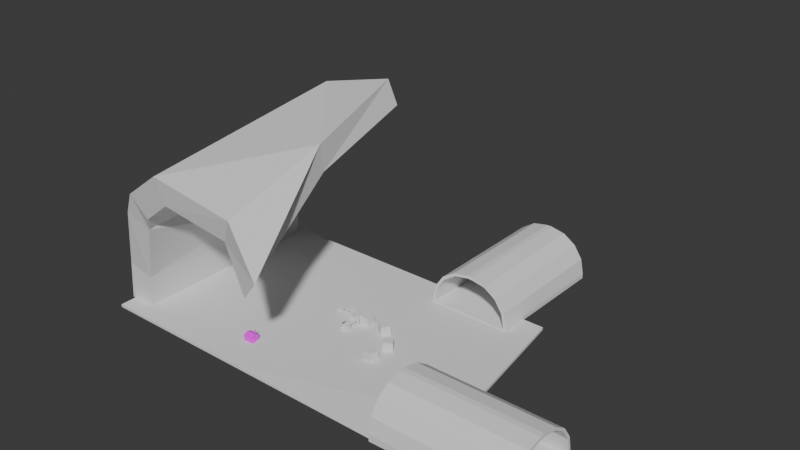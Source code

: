 # Source: city.blend  (saved by Blender 4.2.66; exported with 4.5.12 LTS)
import bpy
from mathutils import Matrix  # noqa: F401  (used for matrix-valued properties, if any)

bpy.ops.wm.read_factory_settings(use_empty=True)
scene = bpy.context.scene
scene.name = 'Scene'

# ---- collections
col_collection = bpy.data.collections.new('Collection'); scene.collection.children.link(col_collection)

# ---- images (referenced by path relative to the original .blend; pixels are not part of the script)
import os
ASSET_DIR = os.environ.get("B2B_ASSET_DIR", "")  # directory of the original .blend (textures are referenced by path, not embedded)
HERE = os.path.dirname(os.path.abspath(__file__))  # packed textures are extracted next to this script under _unpacked/

def load_image(name, relpath, width, height, colorspace="sRGB"):
    """Load a texture the original file referenced (path relative to the .blend, or extracted next to this script)."""
    p = next((c for c in (os.path.join(HERE, relpath), os.path.join(ASSET_DIR, relpath)) if relpath and os.path.exists(c)), "")
    if p:
        img = bpy.data.images.load(p, check_existing=True)
        img.name = name
    else:  # same state as the original file: an image datablock whose file is absent (Cycles renders it pink)
        img = bpy.data.images.new(name, width, height)
        img.source = "FILE"
        img.filepath = "//" + (relpath or name)
    img.colorspace_settings.name = colorspace
    return img
img_city = load_image('City', 'City.png', 1024, 1024, 'sRGB')

# ---- materials (node trees are filled in below, after node groups)
mat_material = bpy.data.materials.new('Material')

# ---- material node trees
mat_material.use_nodes = True; mat_material.node_tree.nodes.clear()
_N = mat_material.node_tree.nodes; _L = mat_material.node_tree.links
n0 = _N.new('ShaderNodeBsdfPrincipled'); n0.name = 'Principled BSDF'; n0.location = (10, 300)
n1 = _N.new('ShaderNodeOutputMaterial'); n1.name = 'Material Output'; n1.location = (300, 300)
n2 = _N.new('ShaderNodeTexImage'); n2.name = 'Image Texture'; n2.location = (-280, 280)
n2.image = img_city
n2.interpolation = 'Closest'
_L.new(n0.outputs[0], n1.inputs[0])
_L.new(n2.outputs[0], n0.inputs[0])
n1.is_active_output = True

# ---- world
world_world = bpy.data.worlds.new('World'); scene.world = world_world
world_world.use_nodes = True; world_world.node_tree.nodes.clear()
_N = world_world.node_tree.nodes; _L = world_world.node_tree.links
n0 = _N.new('ShaderNodeOutputWorld'); n0.name = 'World Output'; n0.location = (300, 300)
n1 = _N.new('ShaderNodeBackground'); n1.name = 'Background'; n1.location = (10, 300)
n1.inputs[0].default_value = (0.05088, 0.05088, 0.05088, 1.0)
_L.new(n1.outputs[0], n0.inputs[0])
n0.is_active_output = True
world_world.color = (0.05088, 0.05088, 0.05088)
world_world.sun_shadow_jitter_overblur = 0.0

# ---- meshes
me_cube_001 = bpy.data.meshes.new('Cube.001')
me_cube_001.from_pydata([(-1.0, -1.0, 1.0), (-1.0, 1.0, -0.7334), (-1.0, 1.0, 1.0), (1.0, -1.0, 1.0), (1.0, 1.0, 1.0), (0.2953, -0.786, -0.7309), (0.2953, -0.786, 0.9557), (0.2997, -0.3151, -0.7309), (0.2997, -0.3151, 0.9557), (1.261, -0.3998, -0.6626), (1.261, -0.3998, 0.8982), (1.078, -0.3178, 0.9557), (1.078, -0.3178, -0.7201), (1.074, -0.7887, -0.7201), (1.074, -0.7887, 0.9557), (0.7883, -0.8659, -1.0), (0.7883, -0.8659, -0.7373), (0.7883, -0.2375, -1.0), (0.7883, -0.2375, -0.7373), (1.198, -0.8659, -1.0), (1.198, -0.8659, -0.7373), (1.198, -0.2375, -1.0), (1.198, -0.2375, -0.7373), (0.7883, -0.8659, -0.8687), (0.7883, -0.2375, -0.8687), (1.198, -0.2375, -0.8687), (1.198, -0.8659, -0.8687), (1.298, -0.2375, -0.8687), (1.298, -0.2375, -1.0), (1.298, -0.8659, -1.0), (1.298, -0.8659, -0.8687), (-1.0, -1.0, -0.9991), (1.0, -1.0, -0.9991), (1.0, 1.0, -0.9991), (-1.0, -1.0, -0.7334), (1.0, 1.0, -0.7334), (1.0, -1.0, -0.7334), (-1.0, 1.0, -0.9991), (-1.06, 1.06, -0.7323), (-1.06, -1.06, -0.7323), (1.06, 1.06, -0.7323), (1.06, -1.06, -0.7323), (-1.06, 1.06, -1.0), (-1.06, -1.06, -1.0), (1.06, 1.06, -1.0), (1.06, -1.06, -1.0), (1.071, 0.0, 2.205), (-1.071, 0.0, 2.205), (-1.071, -1.071, 1.0), (-1.071, 1.071, 1.0), (1.071, 1.071, 1.0), (1.071, -1.071, 1.0), (-1.071, -0.9558, 1.178), (-1.071, 0.9558, 1.178), (1.071, 0.9558, 1.178), (1.071, -0.9558, 1.178), (-1.071, -1.071, 1.128), (-1.071, 0.0, 2.278), (1.071, 1.071, 1.128), (1.071, 0.0, 2.278), (-1.071, 1.071, 1.128), (1.071, -1.071, 1.128), (-1.041, -0.9558, 1.178), (-1.041, 0.0, 2.205), (-1.041, 0.9558, 1.178), (1.041, 0.9558, 1.178), (1.041, 0.0, 2.205), (1.041, -0.9558, 1.178), (-0.8611, 1.0, -0.7334), (-0.8611, 1.0, 0.8107), (-0.8611, 1.448, -0.7334), (-0.8611, 1.448, 0.2164), (-0.122, 1.0, -0.7334), (-0.122, 1.0, 0.8107), (-0.122, 1.448, -0.7334), (-0.122, 1.448, 0.2164), (-0.9131, 1.48, -0.7334), (-0.9131, 0.9685, -0.7334), (-0.07006, 0.9685, -0.7334), (-0.07006, 1.48, -0.7334), (-0.07006, 0.9685, -1.0), (-0.07006, 1.48, -1.0), (-0.9131, 1.48, -1.0), (-0.9131, 0.9685, -1.0), (-0.9029, 0.9747, 0.8443), (-0.9029, 1.474, 0.1828), (-0.08026, 0.9747, 0.8443), (-0.08026, 1.474, 0.1828), (-0.9029, 1.004, 0.9325), (-0.9029, 1.503, 0.271), (-0.08026, 1.503, 0.271), (-0.08026, 1.004, 0.9325), (0.2678, 0.575, 1.312), (0.3037, 0.611, 2.061), (0.2678, 0.8215, 1.312), (0.3037, 0.7855, 2.061), (0.5143, 0.575, 1.312), (0.4783, 0.611, 2.061), (0.5143, 0.8215, 1.312), (0.4783, 0.7855, 2.061), (0.2678, 0.575, 2.061), (0.2678, 0.8215, 2.061), (0.5143, 0.8215, 2.061), (0.5143, 0.575, 2.061), (0.3455, 0.6528, 2.817), (0.3455, 0.7437, 2.817), (0.4365, 0.7437, 2.817), (0.4365, 0.6528, 2.817), (0.3037, 0.611, 2.817), (0.3037, 0.7855, 2.817), (0.4783, 0.7855, 2.817), (0.4783, 0.611, 2.817), (0.3455, 0.6528, 3.099), (0.3455, 0.7437, 3.099), (0.4365, 0.7437, 3.099), (0.4365, 0.6528, 3.099), (1.067, -0.3452, 0.8982), (1.067, -0.3452, -0.6927), (1.073, -0.7369, -0.6626), (1.073, -0.7369, 0.8982), (1.003, -0.02711, 1.084), (1.003, -0.02711, 2.212), (1.003, 0.03251, 1.084), (1.003, 0.03251, 2.212), (1.06, -0.02711, 1.084), (1.06, -0.02711, 2.212), (1.06, 0.03251, 1.084), (1.06, 0.03251, 2.212), (-0.2911, -1.034, -0.3841), (-0.2911, -1.034, 0.686), (-0.3114, -0.9494, -0.4267), (-0.3114, -0.9494, 0.7287), (0.242, -1.034, -0.3841), (0.242, -1.034, 0.686), (0.2663, -0.9494, -0.4267), (0.2663, -0.9494, 0.7287), (-0.3114, -1.034, -0.4267), (-0.3114, -1.034, 0.7287), (0.2663, -1.034, 0.7287), (0.2663, -1.034, -0.4267), (-0.2911, -1.005, -0.3841), (-0.2911, -1.005, 0.686), (0.242, -1.005, 0.686), (0.242, -1.005, -0.3841), (-0.03806, -1.034, -0.3773), (-0.03806, -1.034, 0.6923), (-0.03806, -1.002, -0.3773), (-0.03806, -1.002, 0.6923), (-0.001033, -1.034, -0.3773), (-0.001033, -1.034, 0.6923), (-0.001033, -1.002, -0.3773), (-0.001033, -1.002, 0.6923), (0.2479, -1.034, 0.1205), (-0.287, -1.034, 0.1205), (0.2479, -1.002, 0.1205), (-0.287, -1.002, 0.1205), (0.2479, -1.034, 0.1945), (-0.287, -1.034, 0.1945), (0.2479, -1.002, 0.1945), (-0.287, -1.002, 0.1945), (0.8635, 1.03, -0.3841), (0.8635, 1.03, 0.686), (0.8838, 0.9455, -0.4267), (0.8838, 0.9455, 0.7287), (0.3304, 1.03, -0.3841), (0.3304, 1.03, 0.686), (0.3061, 0.9455, -0.4267), (0.3061, 0.9455, 0.7287), (0.8838, 1.03, -0.4267), (0.8838, 1.03, 0.7287), (0.3061, 1.03, 0.7287), (0.3061, 1.03, -0.4267), (0.8635, 1.001, -0.3841), (0.8635, 1.001, 0.686), (0.3304, 1.001, 0.686), (0.3304, 1.001, -0.3841), (0.6105, 1.03, -0.3773), (0.6105, 1.03, 0.6923), (0.6105, 0.998, -0.3773), (0.6105, 0.998, 0.6923), (0.5734, 1.03, -0.3773), (0.5734, 1.03, 0.6923), (0.5734, 0.998, -0.3773), (0.5734, 0.998, 0.6923), (0.3245, 1.03, 0.1205), (0.8594, 1.03, 0.1205), (0.3245, 0.998, 0.1205), (0.8594, 0.998, 0.1205), (0.3245, 1.03, 0.1945), (0.8594, 1.03, 0.1945), (0.3245, 0.998, 0.1945), (0.8594, 0.998, 0.1945), (1.043, 0.3116, -0.3841), (1.043, 0.3116, 0.686), (0.9581, 0.2913, -0.4267), (0.9581, 0.2913, 0.7287), (1.043, 0.8446, -0.3841), (1.043, 0.8446, 0.686), (0.9581, 0.869, -0.4267), (0.9581, 0.869, 0.7287), (1.043, 0.2913, -0.4267), (1.043, 0.2913, 0.7287), (1.043, 0.869, 0.7287), (1.043, 0.869, -0.4267), (1.014, 0.3116, -0.3841), (1.014, 0.3116, 0.686), (1.014, 0.8446, 0.686), (1.014, 0.8446, -0.3841), (1.043, 0.5646, -0.3773), (1.043, 0.5646, 0.6923), (1.011, 0.5646, -0.3773), (1.011, 0.5646, 0.6923), (1.043, 0.6016, -0.3773), (1.043, 0.6016, 0.6923), (1.011, 0.6016, -0.3773), (1.011, 0.6016, 0.6923), (1.043, 0.8505, 0.1205), (1.043, 0.3157, 0.1205), (1.011, 0.8505, 0.1205), (1.011, 0.3157, 0.1205), (1.043, 0.8505, 0.1945), (1.043, 0.3157, 0.1945), (1.011, 0.8505, 0.1945), (1.011, 0.3157, 0.1945)], [], [(34, 0, 2, 1), (1, 2, 4, 35), (35, 4, 3, 36), (36, 3, 0, 34), (4, 2, 49, 50), (5, 6, 8, 7), (7, 8, 11, 12), (13, 14, 6, 5), (7, 12, 13, 5), (11, 8, 6, 14), (116, 117, 12, 11), (117, 118, 13, 12), (119, 116, 11, 14), (118, 119, 14, 13), (23, 16, 18, 24), (24, 18, 22, 25), (25, 22, 20, 26), (26, 20, 16, 23), (17, 21, 19, 15), (22, 18, 16, 20), (19, 26, 23, 15), (21, 25, 27, 28), (17, 24, 25, 21), (15, 23, 24, 17), (28, 27, 30, 29), (25, 26, 30, 27), (26, 19, 29, 30), (19, 21, 28, 29), (37, 33, 32, 31), (34, 1, 38, 39), (35, 36, 41, 40), (37, 31, 43, 42), (32, 33, 44, 45), (41, 39, 43, 45), (38, 40, 44, 42), (39, 38, 42, 43), (40, 41, 45, 44), (31, 32, 45, 43), (33, 37, 42, 44), (36, 34, 39, 41), (1, 35, 40, 38), (56, 61, 59, 57), (0, 3, 51, 48), (47, 53, 64, 63), (51, 50, 58, 61), (48, 51, 61, 56), (50, 49, 60, 58), (49, 48, 56, 60), (2, 0, 48, 49), (46, 55, 67, 66), (3, 4, 50, 51), (58, 60, 57, 59), (47, 52, 56, 57), (46, 54, 58, 59), (52, 53, 60, 56), (54, 55, 61, 58), (53, 47, 57, 60), (55, 46, 59, 61), (64, 62, 63), (53, 52, 62, 64), (52, 47, 63, 62), (67, 65, 66), (55, 54, 65, 67), (54, 46, 66, 65), (68, 69, 71, 70), (70, 71, 75, 74), (74, 75, 73, 72), (72, 73, 69, 68), (70, 74, 72, 68), (75, 71, 69, 73), (76, 77, 78, 79), (82, 81, 80, 83), (78, 77, 83, 80), (76, 79, 81, 82), (77, 76, 82, 83), (79, 78, 80, 81), (87, 86, 84, 85), (90, 89, 88, 91), (84, 86, 91, 88), (87, 85, 89, 90), (86, 87, 90, 91), (85, 84, 88, 89), (92, 100, 101, 94), (94, 101, 102, 98), (98, 102, 103, 96), (96, 103, 100, 92), (94, 98, 96, 92), (97, 99, 110, 111), (93, 95, 101, 100), (95, 99, 102, 101), (99, 97, 103, 102), (97, 93, 100, 103), (107, 106, 114, 115), (95, 93, 108, 109), (93, 97, 111, 108), (99, 95, 109, 110), (104, 105, 109, 108), (105, 106, 110, 109), (106, 107, 111, 110), (107, 104, 108, 111), (114, 113, 112, 115), (105, 104, 112, 113), (104, 107, 115, 112), (106, 105, 113, 114), (118, 9, 10, 119), (120, 121, 123, 122), (122, 123, 127, 126), (126, 127, 125, 124), (124, 125, 121, 120), (122, 126, 124, 120), (127, 123, 121, 125), (136, 137, 131, 130), (130, 131, 135, 134), (134, 135, 138, 139), (128, 132, 143, 140), (130, 134, 139, 136), (135, 131, 137, 138), (128, 129, 137, 136), (133, 132, 139, 138), (132, 128, 136, 139), (129, 133, 138, 137), (143, 142, 141, 140), (129, 128, 140, 141), (133, 129, 141, 142), (132, 133, 142, 143), (144, 145, 147, 146), (146, 147, 151, 150), (150, 151, 149, 148), (148, 149, 145, 144), (146, 150, 148, 144), (151, 147, 145, 149), (152, 153, 155, 154), (154, 155, 159, 158), (158, 159, 157, 156), (156, 157, 153, 152), (154, 158, 156, 152), (159, 155, 153, 157), (168, 169, 163, 162), (162, 163, 167, 166), (166, 167, 170, 171), (160, 164, 175, 172), (162, 166, 171, 168), (167, 163, 169, 170), (160, 161, 169, 168), (165, 164, 171, 170), (164, 160, 168, 171), (161, 165, 170, 169), (175, 174, 173, 172), (161, 160, 172, 173), (165, 161, 173, 174), (164, 165, 174, 175), (176, 177, 179, 178), (178, 179, 183, 182), (182, 183, 181, 180), (180, 181, 177, 176), (178, 182, 180, 176), (183, 179, 177, 181), (184, 185, 187, 186), (186, 187, 191, 190), (190, 191, 189, 188), (188, 189, 185, 184), (186, 190, 188, 184), (191, 187, 185, 189), (200, 201, 195, 194), (194, 195, 199, 198), (198, 199, 202, 203), (192, 196, 207, 204), (194, 198, 203, 200), (199, 195, 201, 202), (192, 193, 201, 200), (197, 196, 203, 202), (196, 192, 200, 203), (193, 197, 202, 201), (207, 206, 205, 204), (193, 192, 204, 205), (197, 193, 205, 206), (196, 197, 206, 207), (208, 209, 211, 210), (210, 211, 215, 214), (214, 215, 213, 212), (212, 213, 209, 208), (210, 214, 212, 208), (215, 211, 209, 213), (216, 217, 219, 218), (218, 219, 223, 222), (222, 223, 221, 220), (220, 221, 217, 216), (218, 222, 220, 216), (223, 219, 217, 221)])
_uv = me_cube_001.uv_layers.new(name='UVMap')
_uv.uv.foreach_set('vector', [0.1528, 0.9158, 0.1528, 0.9158, 0.1528, 0.9158, 0.1528, 0.9158, 0.1528, 0.9158, 0.1528, 0.9158, 0.1528, 0.9158, 0.1528, 0.9158, 0.1528, 0.9158, 0.1528, 0.9158, 0.1528, 0.9158, 0.1528, 0.9158, 0.1528, 0.9158, 0.1528, 0.9158, 0.1528, 0.9158, 0.1528, 0.9158, 0.01634, 0.9871, 0.01634, 0.9871, 0.01634, 0.9871, 0.01634, 0.9871, 0.01634, 0.9871, 0.01634, 0.9871, 0.01634, 0.9871, 0.01634, 0.9871, 0.01634, 0.9871, 0.01634, 0.9871, 0.01634, 0.9871, 0.01634, 0.9871, 0.01634, 0.9871, 0.01634, 0.9871, 0.01634, 0.9871, 0.01634, 0.9871, 0.01634, 0.9871, 0.01634, 0.9871, 0.01634, 0.9871, 0.01634, 0.9871, 0.01634, 0.9871, 0.01634, 0.9871, 0.01634, 0.9871, 0.01634, 0.9871, 0.01634, 0.9871, 0.01634, 0.9871, 0.01634, 0.9871, 0.01634, 0.9871, 0.01634, 0.9871, 0.01634, 0.9871, 0.01634, 0.9871, 0.01634, 0.9871, 0.01634, 0.9871, 0.01634, 0.9871, 0.01634, 0.9871, 0.01634, 0.9871, 0.01634, 0.9871, 0.01634, 0.9871, 0.01634, 0.9871, 0.01634, 0.9871, 0.01634, 0.9871, 0.01634, 0.9871, 0.01634, 0.9871, 0.01634, 0.9871, 0.1497, 0.9809, 0.1497, 0.9809, 0.1497, 0.9809, 0.1497, 0.9809, 0.1497, 0.9809, 0.1497, 0.9809, 0.1497, 0.9809, 0.1497, 0.9809, 0.1497, 0.9809, 0.1497, 0.9809, 0.1497, 0.9809, 0.1497, 0.9809, 0.01634, 0.9871, 0.01634, 0.9871, 0.01634, 0.9871, 0.01634, 0.9871, 0.1497, 0.9809, 0.1497, 0.9809, 0.1497, 0.9809, 0.1497, 0.9809, 0.1497, 0.9809, 0.1497, 0.9809, 0.1497, 0.9809, 0.1497, 0.9809, 0.1497, 0.9809, 0.1497, 0.9809, 0.1497, 0.9809, 0.1497, 0.9809, 0.1497, 0.9809, 0.1497, 0.9809, 0.1497, 0.9809, 0.1497, 0.9809, 0.01634, 0.9871, 0.01634, 0.9871, 0.01634, 0.9871, 0.01634, 0.9871, 0.1497, 0.9809, 0.1497, 0.9809, 0.1497, 0.9809, 0.1497, 0.9809, 0.1497, 0.9809, 0.1497, 0.9809, 0.1497, 0.9809, 0.1497, 0.9809, 0.1497, 0.9809, 0.1497, 0.9809, 0.1497, 0.9809, 0.1497, 0.9809, 0.01634, 0.9871, 0.01634, 0.9871, 0.01634, 0.9871, 0.01634, 0.9871, 0.01634, 0.9871, 0.01634, 0.9871, 0.01634, 0.9871, 0.01634, 0.9871, 0.1497, 0.9809, 0.1497, 0.9809, 0.1497, 0.9809, 0.1497, 0.9809, 0.1497, 0.9809, 0.1497, 0.9809, 0.1497, 0.9809, 0.1497, 0.9809, 0.01634, 0.9871, 0.01634, 0.9871, 0.01634, 0.9871, 0.01634, 0.9871, 0.01634, 0.9871, 0.01634, 0.9871, 0.01634, 0.9871, 0.01634, 0.9871, 0.1497, 0.9809, 0.1497, 0.9809, 0.1497, 0.9809, 0.1497, 0.9809, 0.1497, 0.9809, 0.1497, 0.9809, 0.1497, 0.9809, 0.1497, 0.9809, 0.1497, 0.9809, 0.1497, 0.9809, 0.1497, 0.9809, 0.1497, 0.9809, 0.1497, 0.9809, 0.1497, 0.9809, 0.1497, 0.9809, 0.1497, 0.9809, 0.01634, 0.9871, 0.01634, 0.9871, 0.01634, 0.9871, 0.01634, 0.9871, 0.01634, 0.9871, 0.01634, 0.9871, 0.01634, 0.9871, 0.01634, 0.9871, 0.1497, 0.9809, 0.1497, 0.9809, 0.1497, 0.9809, 0.1497, 0.9809, 0.1497, 0.9809, 0.1497, 0.9809, 0.1497, 0.9809, 0.1497, 0.9809, 0.09075, 0.9685, 0.09075, 0.9685, 0.09075, 0.9685, 0.09075, 0.9685, 0.01634, 0.9871, 0.01634, 0.9871, 0.01634, 0.9871, 0.01634, 0.9871, 0.01634, 0.9871, 0.01634, 0.9871, 0.01634, 0.9871, 0.01634, 0.9871, 0.01634, 0.9871, 0.01634, 0.9871, 0.01634, 0.9871, 0.01634, 0.9871, 0.01634, 0.9871, 0.01634, 0.9871, 0.01634, 0.9871, 0.01634, 0.9871, 0.01634, 0.9871, 0.01634, 0.9871, 0.01634, 0.9871, 0.01634, 0.9871, 0.01634, 0.9871, 0.01634, 0.9871, 0.01634, 0.9871, 0.01634, 0.9871, 0.01634, 0.9871, 0.01634, 0.9871, 0.01634, 0.9871, 0.01634, 0.9871, 0.01634, 0.9871, 0.01634, 0.9871, 0.01634, 0.9871, 0.01634, 0.9871, 0.01634, 0.9871, 0.01634, 0.9871, 0.01634, 0.9871, 0.01634, 0.9871, 0.09075, 0.9685, 0.09075, 0.9685, 0.09075, 0.9685, 0.09075, 0.9685, 0.01634, 0.9871, 0.01634, 0.9871, 0.01634, 0.9871, 0.01634, 0.9871, 0.01634, 0.9871, 0.01634, 0.9871, 0.01634, 0.9871, 0.01634, 0.9871, 0.01634, 0.9871, 0.01634, 0.9871, 0.01634, 0.9871, 0.01634, 0.9871, 0.01634, 0.9871, 0.01634, 0.9871, 0.01634, 0.9871, 0.01634, 0.9871, 0.01634, 0.9871, 0.01634, 0.9871, 0.01634, 0.9871, 0.01634, 0.9871, 0.01634, 0.9871, 0.01634, 0.9871, 0.01634, 0.9871, 0.01634, 0.9871, 0.1528, 0.9158, 0.1528, 0.9158, 0.1528, 0.9158, 0.01634, 0.9871, 0.01634, 0.9871, 0.01634, 0.9871, 0.01634, 0.9871, 0.01634, 0.9871, 0.01634, 0.9871, 0.01634, 0.9871, 0.01634, 0.9871, 0.1528, 0.9158, 0.1528, 0.9158, 0.1528, 0.9158, 0.01634, 0.9871, 0.01634, 0.9871, 0.01634, 0.9871, 0.01634, 0.9871, 0.01634, 0.9871, 0.01634, 0.9871, 0.01634, 0.9871, 0.01634, 0.9871, 0.01634, 0.9871, 0.01634, 0.9871, 0.01634, 0.9871, 0.01634, 0.9871, 0.01634, 0.9871, 0.01634, 0.9871, 0.01634, 0.9871, 0.01634, 0.9871, 0.01634, 0.9871, 0.01634, 0.9871, 0.01634, 0.9871, 0.01634, 0.9871, 0.01634, 0.9871, 0.01634, 0.9871, 0.01634, 0.9871, 0.01634, 0.9871, 0.01634, 0.9871, 0.01634, 0.9871, 0.01634, 0.9871, 0.01634, 0.9871, 0.01634, 0.9871, 0.01634, 0.9871, 0.01634, 0.9871, 0.01634, 0.9871, 0.1497, 0.9809, 0.1497, 0.9809, 0.1497, 0.9809, 0.1497, 0.9809, 0.01634, 0.9871, 0.01634, 0.9871, 0.01634, 0.9871, 0.01634, 0.9871, 0.01634, 0.9871, 0.01634, 0.9871, 0.01634, 0.9871, 0.01634, 0.9871, 0.1497, 0.9809, 0.1497, 0.9809, 0.1497, 0.9809, 0.1497, 0.9809, 0.1497, 0.9809, 0.1497, 0.9809, 0.1497, 0.9809, 0.1497, 0.9809, 0.1497, 0.9809, 0.1497, 0.9809, 0.1497, 0.9809, 0.1497, 0.9809, 0.01634, 0.9871, 0.01634, 0.9871, 0.01634, 0.9871, 0.01634, 0.9871, 0.09075, 0.9809, 0.09075, 0.9809, 0.09075, 0.9809, 0.09075, 0.9809, 0.01634, 0.9871, 0.01634, 0.9871, 0.01634, 0.9871, 0.01634, 0.9871, 0.09075, 0.9809, 0.09075, 0.9809, 0.09075, 0.9809, 0.09075, 0.9809, 0.09075, 0.9809, 0.09075, 0.9809, 0.09075, 0.9809, 0.09075, 0.9809, 0.09075, 0.9809, 0.09075, 0.9809, 0.09075, 0.9809, 0.09075, 0.9809, 0.1497, 0.8414, 0.1497, 0.8414, 0.1497, 0.8414, 0.1497, 0.8414, 0.1497, 0.8414, 0.1497, 0.8414, 0.1497, 0.8414, 0.1497, 0.8414, 0.1497, 0.8414, 0.1497, 0.8414, 0.1497, 0.8414, 0.1497, 0.8414, 0.1497, 0.8414, 0.1497, 0.8414, 0.1497, 0.8414, 0.1497, 0.8414, 0.1497, 0.8414, 0.1497, 0.8414, 0.1497, 0.8414, 0.1497, 0.8414, 0.1497, 0.8414, 0.1497, 0.8414, 0.1497, 0.8414, 0.1497, 0.8414, 0.1497, 0.8414, 0.1497, 0.8414, 0.1497, 0.8414, 0.1497, 0.8414, 0.1497, 0.8414, 0.1497, 0.8414, 0.1497, 0.8414, 0.1497, 0.8414, 0.1497, 0.8414, 0.1497, 0.8414, 0.1497, 0.8414, 0.1497, 0.8414, 0.1497, 0.8414, 0.1497, 0.8414, 0.1497, 0.8414, 0.1497, 0.8414, 0.1497, 0.8414, 0.1497, 0.8414, 0.1497, 0.8414, 0.1497, 0.8414, 0.1497, 0.8414, 0.1497, 0.8414, 0.1497, 0.8414, 0.1497, 0.8414, 0.1497, 0.8414, 0.1497, 0.8414, 0.1497, 0.8414, 0.1497, 0.8414, 0.1497, 0.8414, 0.1497, 0.8414, 0.1497, 0.8414, 0.1497, 0.8414, 0.1497, 0.8414, 0.1497, 0.8414, 0.1497, 0.8414, 0.1497, 0.8414, 0.1497, 0.8414, 0.1497, 0.8414, 0.1497, 0.8414, 0.1497, 0.8414, 0.1497, 0.8414, 0.1497, 0.8414, 0.1497, 0.8414, 0.1497, 0.8414, 0.1497, 0.8414, 0.1497, 0.8414, 0.1497, 0.8414, 0.1497, 0.8414, 0.1497, 0.8414, 0.1497, 0.8414, 0.1497, 0.8414, 0.1497, 0.8414, 0.1497, 0.8414, 0.1497, 0.8414, 0.1497, 0.8414, 0.1497, 0.8414, 0.1497, 0.8414, 0.1497, 0.8414, 0.1497, 0.8414, 0.1497, 0.8414, 0.1497, 0.8414, 0.1497, 0.8414, 0.1497, 0.8414, 0.1497, 0.8414, 0.02564, 0.922, 0.02564, 0.922, 0.02564, 0.922, 0.02564, 0.922, 0.01634, 0.9871, 0.01634, 0.9871, 0.01634, 0.9871, 0.01634, 0.9871, 0.01634, 0.9871, 0.01634, 0.9871, 0.01634, 0.9871, 0.01634, 0.9871, 0.01634, 0.9871, 0.01634, 0.9871, 0.01634, 0.9871, 0.01634, 0.9871, 0.01634, 0.9871, 0.01634, 0.9871, 0.01634, 0.9871, 0.01634, 0.9871, 0.01634, 0.9871, 0.01634, 0.9871, 0.01634, 0.9871, 0.01634, 0.9871, 0.01634, 0.9871, 0.01634, 0.9871, 0.01634, 0.9871, 0.01634, 0.9871, 0.01634, 0.9871, 0.01634, 0.9871, 0.01634, 0.9871, 0.01634, 0.9871, 0.01634, 0.9871, 0.01634, 0.9871, 0.01634, 0.9871, 0.01634, 0.9871, 0.01634, 0.9871, 0.01634, 0.9871, 0.01634, 0.9871, 0.01634, 0.9871, 0.01634, 0.9871, 0.01634, 0.9871, 0.01634, 0.9871, 0.01634, 0.9871, 0.01634, 0.9871, 0.01634, 0.9871, 0.01634, 0.9871, 0.01634, 0.9871, 0.01634, 0.9871, 0.01634, 0.9871, 0.01634, 0.9871, 0.01634, 0.9871, 0.01634, 0.9871, 0.01634, 0.9871, 0.01634, 0.9871, 0.01634, 0.9871, 0.01634, 0.9871, 0.01634, 0.9871, 0.01634, 0.9871, 0.01634, 0.9871, 0.01634, 0.9871, 0.01634, 0.9871, 0.01634, 0.9871, 0.01634, 0.9871, 0.01634, 0.9871, 0.01634, 0.9871, 0.01634, 0.9871, 0.01634, 0.9871, 0.9682, 0.0415, 0.9682, 0.0415, 0.9682, 0.0415, 0.9682, 0.0415, 0.01634, 0.9871, 0.01634, 0.9871, 0.01634, 0.9871, 0.01634, 0.9871, 0.01634, 0.9871, 0.01634, 0.9871, 0.01634, 0.9871, 0.01634, 0.9871, 0.01634, 0.9871, 0.01634, 0.9871, 0.01634, 0.9871, 0.01634, 0.9871, 0.01634, 0.9871, 0.01634, 0.9871, 0.01634, 0.9871, 0.01634, 0.9871, 0.01634, 0.9871, 0.01634, 0.9871, 0.01634, 0.9871, 0.01634, 0.9871, 0.01634, 0.9871, 0.01634, 0.9871, 0.01634, 0.9871, 0.01634, 0.9871, 0.01634, 0.9871, 0.01634, 0.9871, 0.01634, 0.9871, 0.01634, 0.9871, 0.01634, 0.9871, 0.01634, 0.9871, 0.01634, 0.9871, 0.01634, 0.9871, 0.01634, 0.9871, 0.01634, 0.9871, 0.01634, 0.9871, 0.01634, 0.9871, 0.01634, 0.9871, 0.01634, 0.9871, 0.01634, 0.9871, 0.01634, 0.9871, 0.01634, 0.9871, 0.01634, 0.9871, 0.01634, 0.9871, 0.01634, 0.9871, 0.01634, 0.9871, 0.01634, 0.9871, 0.01634, 0.9871, 0.01634, 0.9871, 0.01634, 0.9871, 0.01634, 0.9871, 0.01634, 0.9871, 0.01634, 0.9871, 0.01634, 0.9871, 0.01634, 0.9871, 0.01634, 0.9871, 0.01634, 0.9871, 0.01634, 0.9871, 0.01634, 0.9871, 0.01634, 0.9871, 0.01634, 0.9871, 0.01634, 0.9871, 0.01634, 0.9871, 0.01634, 0.9871, 0.01634, 0.9871, 0.01634, 0.9871, 0.01634, 0.9871, 0.01634, 0.9871, 0.01634, 0.9871, 0.01634, 0.9871, 0.01634, 0.9871, 0.01634, 0.9871, 0.01634, 0.9871, 0.01634, 0.9871, 0.01634, 0.9871, 0.01634, 0.9871, 0.01634, 0.9871, 0.01634, 0.9871, 0.01634, 0.9871, 0.01634, 0.9871, 0.01634, 0.9871, 0.01634, 0.9871, 0.01634, 0.9871, 0.01634, 0.9871, 0.01634, 0.9871, 0.01634, 0.9871, 0.01634, 0.9871, 0.01634, 0.9871, 0.01634, 0.9871, 0.01634, 0.9871, 0.01634, 0.9871, 0.01634, 0.9871, 0.01634, 0.9871, 0.01634, 0.9871, 0.01634, 0.9871, 0.01634, 0.9871, 0.01634, 0.9871, 0.01634, 0.9871, 0.01634, 0.9871, 0.01634, 0.9871, 0.01634, 0.9871, 0.9527, 0.0477, 0.9527, 0.0477, 0.9527, 0.0477, 0.9527, 0.0477, 0.01634, 0.9871, 0.01634, 0.9871, 0.01634, 0.9871, 0.01634, 0.9871, 0.01634, 0.9871, 0.01634, 0.9871, 0.01634, 0.9871, 0.01634, 0.9871, 0.01634, 0.9871, 0.01634, 0.9871, 0.01634, 0.9871, 0.01634, 0.9871, 0.01634, 0.9871, 0.01634, 0.9871, 0.01634, 0.9871, 0.01634, 0.9871, 0.01634, 0.9871, 0.01634, 0.9871, 0.01634, 0.9871, 0.01634, 0.9871, 0.01634, 0.9871, 0.01634, 0.9871, 0.01634, 0.9871, 0.01634, 0.9871, 0.01634, 0.9871, 0.01634, 0.9871, 0.01634, 0.9871, 0.01634, 0.9871, 0.01634, 0.9871, 0.01634, 0.9871, 0.01634, 0.9871, 0.01634, 0.9871, 0.01634, 0.9871, 0.01634, 0.9871, 0.01634, 0.9871, 0.01634, 0.9871, 0.01634, 0.9871, 0.01634, 0.9871, 0.01634, 0.9871, 0.01634, 0.9871, 0.01634, 0.9871, 0.01634, 0.9871, 0.01634, 0.9871, 0.01634, 0.9871, 0.01634, 0.9871, 0.01634, 0.9871, 0.01634, 0.9871, 0.01634, 0.9871, 0.01634, 0.9871, 0.01634, 0.9871, 0.01634, 0.9871, 0.01634, 0.9871, 0.01634, 0.9871, 0.01634, 0.9871, 0.01634, 0.9871, 0.01634, 0.9871, 0.01634, 0.9871, 0.01634, 0.9871, 0.01634, 0.9871, 0.01634, 0.9871, 0.01634, 0.9871, 0.01634, 0.9871, 0.01634, 0.9871, 0.01634, 0.9871, 0.01634, 0.9871, 0.01634, 0.9871, 0.01634, 0.9871, 0.01634, 0.9871, 0.01634, 0.9871, 0.01634, 0.9871, 0.01634, 0.9871, 0.01634, 0.9871, 0.01634, 0.9871, 0.01634, 0.9871, 0.01634, 0.9871, 0.01634, 0.9871, 0.01634, 0.9871, 0.01634, 0.9871, 0.01634, 0.9871, 0.01634, 0.9871, 0.01634, 0.9871, 0.01634, 0.9871, 0.01634, 0.9871, 0.01634, 0.9871, 0.01634, 0.9871, 0.01634, 0.9871, 0.01634, 0.9871, 0.01634, 0.9871, 0.01634, 0.9871, 0.01634, 0.9871, 0.01634, 0.9871, 0.01634, 0.9871, 0.01634, 0.9871, 0.01634, 0.9871, 0.01634, 0.9871, 0.01634, 0.9871, 0.01634, 0.9871, 0.01634, 0.9871, 0.01634, 0.9871, 0.01634, 0.9871, 0.9527, 0.0477, 0.9527, 0.0477, 0.9527, 0.0477, 0.9527, 0.0477, 0.01634, 0.9871, 0.01634, 0.9871, 0.01634, 0.9871, 0.01634, 0.9871, 0.01634, 0.9871, 0.01634, 0.9871, 0.01634, 0.9871, 0.01634, 0.9871, 0.01634, 0.9871, 0.01634, 0.9871, 0.01634, 0.9871, 0.01634, 0.9871, 0.01634, 0.9871, 0.01634, 0.9871, 0.01634, 0.9871, 0.01634, 0.9871, 0.01634, 0.9871, 0.01634, 0.9871, 0.01634, 0.9871, 0.01634, 0.9871, 0.01634, 0.9871, 0.01634, 0.9871, 0.01634, 0.9871, 0.01634, 0.9871, 0.01634, 0.9871, 0.01634, 0.9871, 0.01634, 0.9871, 0.01634, 0.9871, 0.01634, 0.9871, 0.01634, 0.9871, 0.01634, 0.9871, 0.01634, 0.9871, 0.01634, 0.9871, 0.01634, 0.9871, 0.01634, 0.9871, 0.01634, 0.9871, 0.01634, 0.9871, 0.01634, 0.9871, 0.01634, 0.9871, 0.01634, 0.9871, 0.01634, 0.9871, 0.01634, 0.9871, 0.01634, 0.9871, 0.01634, 0.9871, 0.01634, 0.9871, 0.01634, 0.9871, 0.01634, 0.9871, 0.01634, 0.9871, 0.01634, 0.9871, 0.01634, 0.9871, 0.01634, 0.9871, 0.01634, 0.9871, 0.01634, 0.9871, 0.01634, 0.9871, 0.01634, 0.9871, 0.01634, 0.9871, 0.01634, 0.9871, 0.01634, 0.9871, 0.01634, 0.9871, 0.01634, 0.9871])
me_cube_001.materials.append(mat_material)
me_cube_001.update()
me_cube_002 = bpy.data.meshes.new('Cube.002')
me_cube_002.from_pydata([(-3.408, -1.0, 1.946), (-3.408, -1.0, 2.718), (-3.408, 1.0, 1.946), (-3.408, 1.0, 2.718), (-0.8682, -1.0, 1.946), (-0.8682, -1.0, 2.718), (-0.8682, 1.0, 1.946), (-0.8682, 1.0, 2.718), (-3.719, 1.0, 0.8749), (-3.719, 1.0, -1.0), (-3.719, -1.0, 0.8749), (-3.719, -1.0, -1.0), (-4.437, 1.0, 0.8749), (-4.437, 1.0, -1.0), (-4.437, -1.0, 0.8749), (-4.437, -1.0, -1.0), (0.9723, -1.0, 1.946), (0.9723, -1.0, 2.718), (0.9723, 1.0, 1.946), (0.9723, 1.0, 2.718), (2.226, -5.811, 2.718), (2.226, -5.811, 1.946), (0.9723, -5.811, 1.946), (0.9723, -5.811, 2.718), (-2.375, 1.0, 1.946), (-2.375, 1.0, 2.718), (-2.375, -1.0, 1.946), (-2.375, -1.0, 2.718), (-0.8682, -1.0, -1.0), (-0.8682, 1.0, -1.0), (-2.375, -1.0, -1.0), (-2.375, 1.0, -1.0), (-2.108, 1.0, 2.718), (-1.135, 1.0, 2.718), (-2.108, -1.0, 1.946), (-1.135, -1.0, 1.946), (-1.135, 1.0, 1.946), (-2.108, 1.0, 1.946), (-1.135, -1.0, 2.718), (-2.108, -1.0, 2.718), (-2.108, -1.0, -1.0), (-1.135, -1.0, -1.0), (-1.135, 1.0, -1.0), (-2.108, 1.0, -1.0), (2.226, -1.0, 2.718), (2.226, -1.0, 1.946), (2.226, 1.0, 1.946), (2.226, 1.0, 2.718), (2.226, -3.641, 2.718), (0.9723, -3.641, 2.718), (0.9723, -3.641, 1.946), (2.226, -3.641, 1.946), (0.9723, -3.641, -1.0), (0.9723, -1.0, -1.0), (2.226, -1.0, -1.0), (2.226, -3.641, -1.0), (2.226, -2.999, 2.718), (2.226, -1.636, 2.718), (0.9723, -2.999, 1.946), (0.9723, -1.636, 1.946), (0.9723, -1.636, 2.718), (0.9723, -2.999, 2.718), (2.226, -1.636, 1.946), (2.226, -2.999, 1.946), (0.9723, -2.999, -1.0), (0.9723, -1.636, -1.0), (2.226, -1.636, -1.0), (2.226, -2.999, -1.0), (0.9723, -8.916, 2.718), (0.9723, -8.916, 1.946), (2.226, -8.916, 2.718), (2.226, -8.916, 1.946), (0.9723, -8.435, 2.718), (2.226, -8.435, 2.718), (2.226, -8.435, 1.946), (0.9723, -8.435, 1.946), (2.226, -6.307, 2.718), (0.9723, -6.307, 1.946), (0.9723, -6.307, 2.718), (2.226, -6.307, 1.946), (0.9723, -5.811, -1.0), (2.226, -5.811, -1.0), (0.9723, -8.916, -1.0), (2.226, -8.916, -1.0), (2.226, -8.435, -1.0), (0.9723, -6.307, -1.0), (0.9723, -8.435, -1.0), (2.226, -6.307, -1.0), (0.9723, -10.26, 1.946), (2.226, -10.26, 1.946), (0.9723, -10.26, -1.0), (2.226, -10.26, -1.0), (0.7764, -1.0, 2.718), (0.7764, 1.0, 2.718), (0.7764, 1.0, 1.946), (0.7764, -1.0, 1.946), (0.9723, -1.0, -1.0), (0.9723, 1.0, -1.0), (0.7764, -1.0, -1.0), (0.7764, 1.0, -1.0), (2.226, -8.435, 0.473), (0.9723, -8.435, 0.473), (0.9723, -8.916, 0.473), (2.226, -8.916, 0.473), (0.9723, -10.26, 0.473), (2.226, -10.26, 0.473), (0.9723, -11.2, -1.0), (2.226, -11.2, -1.0), (0.9723, -11.2, 0.473), (2.226, -11.2, 0.473), (0.9723, -8.916, 2.31), (2.226, -8.916, 2.31), (0.9723, -10.26, 2.31), (2.226, -10.26, 2.31), (0.9723, -10.55, 1.946), (2.226, -10.55, 1.946), (2.226, -10.55, 0.473), (0.9723, -10.55, 0.473), (0.9723, -8.435, 1.21), (2.226, -8.916, 1.21), (2.226, -10.26, 1.21), (2.226, -8.435, 1.21), (0.9723, -8.916, 1.21), (0.9723, -10.26, 1.21), (2.226, -10.55, 1.21), (0.9723, -10.55, 1.21), (0.9723, -10.89, 1.21), (0.9723, -10.89, 0.473), (2.226, -10.89, 0.473), (2.226, -10.89, 1.21), (2.226, -8.435, -0.2635), (0.9723, -8.916, -0.2635), (0.9723, -10.26, -0.2635), (0.9723, -8.435, -0.2635), (2.226, -8.916, -0.2635), (2.226, -10.26, -0.2635), (0.9723, -11.2, -0.2635), (2.226, -11.2, -0.2635), (0.9723, -11.49, -1.0), (2.226, -11.49, -1.0), (0.9723, -11.49, -0.2635), (2.226, -11.49, -0.2635), (0.8205, -6.422, 0.8749), (0.8205, -6.422, -1.0), (0.8205, -8.422, 0.8749), (0.8205, -8.422, -1.0), (0.1021, -6.422, 0.8749), (0.1021, -6.422, -1.0), (0.1021, -8.422, 0.8749), (0.1021, -8.422, -1.0), (0.8205, -6.422, 0.8749), (0.8205, -6.422, -1.0), (0.8205, -8.422, 0.8749), (0.8205, -8.422, -1.0), (0.1021, -6.422, 0.8749), (0.1021, -6.422, -1.0), (0.1021, -8.422, 0.8749), (0.1021, -8.422, -1.0), (-0.8682, 1.0, 5.588), (-0.8682, -1.0, 5.588), (0.9723, 1.0, 5.588), (0.9723, -1.0, 5.588), (0.7764, -1.0, 5.588), (0.7764, 1.0, 5.588), (2.226, -1.636, 5.588), (2.226, -1.0, 5.588), (0.9723, -5.811, 5.588), (2.226, -5.811, 5.588), (0.9723, -3.641, 5.588), (2.226, 1.0, 5.588), (2.226, -3.641, 5.588), (0.9723, -2.999, 5.588), (2.226, -2.999, 5.588), (0.9723, -1.636, 5.588)], [], [(0, 1, 3, 2), (36, 33, 7, 6), (92, 17, 161, 162), (26, 27, 1, 0), (6, 4, 28, 29), (25, 3, 1, 27), (13, 9, 11, 15), (13, 12, 8, 9), (15, 14, 12, 13), (11, 10, 14, 15), (8, 12, 14, 10), (9, 8, 10, 11), (5, 92, 162, 159), (94, 93, 19, 18), (16, 18, 46, 45), (16, 95, 98, 96), (49, 23, 166, 168), (51, 48, 20, 21), (49, 50, 22, 23), (18, 19, 47, 46), (32, 25, 27, 39), (2, 24, 26, 0), (34, 39, 27, 26), (2, 3, 25, 24), (42, 29, 28, 41), (36, 6, 29, 42), (26, 24, 31, 30), (34, 26, 30, 40), (4, 35, 41, 28), (34, 37, 36, 35), (24, 37, 43, 31), (35, 36, 42, 41), (31, 43, 40, 30), (46, 47, 44, 45), (4, 5, 38, 35), (35, 38, 39, 34), (7, 33, 38, 5), (33, 32, 39, 38), (24, 25, 32, 37), (37, 32, 33, 36), (34, 40, 43, 37), (50, 51, 21, 22), (73, 72, 68, 70), (16, 45, 54, 53), (61, 58, 50, 49), (63, 56, 48, 51), (60, 61, 171, 173), (64, 67, 55, 52), (51, 50, 52, 55), (59, 16, 53, 65), (63, 51, 55, 67), (45, 62, 66, 54), (66, 62, 59, 65), (50, 58, 64, 52), (63, 67, 64, 58), (53, 54, 66, 65), (95, 16, 17, 92), (17, 60, 173, 161), (23, 20, 167, 166), (45, 44, 57, 62), (62, 57, 56, 63), (17, 16, 59, 60), (60, 59, 58, 61), (62, 63, 58, 59), (68, 69, 71, 70), (22, 21, 81, 80), (72, 75, 69, 68), (74, 73, 70, 71), (79, 76, 73, 74), (78, 77, 75, 72), (77, 79, 74, 75), (76, 78, 72, 73), (20, 23, 78, 76), (133, 130, 84, 86), (23, 22, 77, 78), (21, 20, 76, 79), (86, 84, 83, 82), (80, 81, 87, 85), (71, 69, 110, 111), (79, 77, 85, 87), (21, 79, 87, 81), (130, 134, 83, 84), (131, 133, 86, 82), (77, 22, 80, 85), (132, 90, 106, 136), (82, 83, 91, 90), (131, 82, 90, 132), (119, 71, 89, 120), (4, 95, 92, 5), (4, 6, 94, 95), (6, 7, 93, 94), (57, 44, 165, 164), (98, 99, 97, 96), (95, 94, 99, 98), (18, 16, 96, 97), (94, 18, 97, 99), (134, 103, 105, 135), (122, 102, 104, 123), (120, 89, 115, 124), (122, 118, 101, 102), (121, 119, 103, 100), (118, 121, 100, 101), (137, 136, 140, 141), (135, 105, 109, 137), (90, 91, 107, 106), (105, 104, 108, 109), (111, 110, 112, 113), (89, 71, 111, 113), (69, 88, 112, 110), (88, 89, 113, 112), (124, 125, 126, 129), (104, 105, 116, 117), (123, 104, 117, 125), (89, 88, 114, 115), (88, 123, 125, 114), (115, 114, 125, 124), (75, 74, 121, 118), (74, 71, 119, 121), (69, 75, 118, 122), (105, 120, 124, 116), (69, 122, 123, 88), (103, 119, 120, 105), (129, 126, 127, 128), (125, 117, 127, 126), (117, 116, 128, 127), (116, 124, 129, 128), (91, 135, 137, 107), (109, 108, 136, 137), (83, 134, 135, 91), (102, 131, 132, 104), (104, 132, 136, 108), (102, 101, 133, 131), (100, 103, 134, 130), (101, 100, 130, 133), (141, 140, 138, 139), (106, 107, 139, 138), (107, 137, 141, 139), (136, 106, 138, 140), (147, 149, 145, 143), (147, 143, 142, 146), (149, 147, 146, 148), (145, 149, 148, 144), (142, 144, 148, 146), (143, 145, 144, 142), (155, 151, 153, 157), (155, 154, 150, 151), (157, 156, 154, 155), (153, 152, 156, 157), (150, 154, 156, 152), (151, 150, 152, 153), (163, 162, 161, 160), (160, 161, 165, 169), (170, 168, 166, 167), (172, 171, 168, 170), (165, 161, 173, 164), (164, 173, 171, 172), (158, 159, 162, 163), (20, 48, 170, 167), (19, 93, 163, 160), (93, 7, 158, 163), (47, 19, 160, 169), (61, 49, 168, 171), (48, 56, 172, 170), (7, 5, 159, 158), (44, 47, 169, 165), (56, 57, 164, 172)])
_uv = me_cube_002.uv_layers.new(name='UVMap')
_uv.uv.foreach_set('vector', [0.375, 0.0, 0.625, 0.0, 0.625, 0.25, 0.375, 0.25, 0.375, 0.4583, 0.625, 0.4583, 0.625, 0.5, 0.375, 0.5, 0.06651, 0.07981, 0.0, 0.0, 0.0, 0.0, 0.06651, 0.07981, 0.375, 0.875, 0.625, 0.875, 0.625, 1.0, 0.375, 1.0, 0.375, 0.5, 0.375, 0.75, 0.375, 0.75, 0.375, 0.5, 0.75, 0.5, 0.875, 0.5, 0.875, 0.75, 0.75, 0.75, 0.125, 0.5, 0.375, 0.5, 0.375, 0.75, 0.125, 0.75, 0.375, 0.25, 0.625, 0.25, 0.625, 0.5, 0.375, 0.5, 0.375, 0.0, 0.625, 0.0, 0.625, 0.25, 0.375, 0.25, 0.375, 0.75, 0.625, 0.75, 0.625, 1.0, 0.375, 1.0, 0.625, 0.5, 0.875, 0.5, 0.875, 0.75, 0.625, 0.75, 0.375, 0.5, 0.625, 0.5, 0.625, 0.75, 0.375, 0.75, 0.625, 0.75, 0.06651, 0.07981, 0.06651, 0.07981, 0.625, 0.75, 0.375, 0.5, 0.625, 0.5, 0.625, 0.5, 0.375, 0.5, 0.375, 0.75, 0.375, 0.5, 0.375, 0.5, 0.375, 0.75, 0.375, 0.75, 0.375, 0.75, 0.375, 0.75, 0.375, 0.75, 0.0, 0.0, 0.0, 0.0, 0.0, 0.0, 0.0, 0.0, 0.375, 0.75, 0.625, 0.75, 0.625, 0.75, 0.375, 0.75, 0.0, 0.0, 0.0, 0.0, 0.0, 0.0, 0.0, 0.0, 0.375, 0.5, 0.625, 0.5, 0.625, 0.5, 0.375, 0.5, 0.7083, 0.5, 0.75, 0.5, 0.75, 0.75, 0.7083, 0.75, 0.125, 0.5, 0.25, 0.5, 0.25, 0.75, 0.125, 0.75, 0.375, 0.8333, 0.625, 0.8333, 0.625, 0.875, 0.375, 0.875, 0.375, 0.25, 0.625, 0.25, 0.625, 0.375, 0.375, 0.375, 0.3333, 0.5, 0.375, 0.5, 0.375, 0.75, 0.3333, 0.75, 0.375, 0.4583, 0.375, 0.5, 0.375, 0.5, 0.375, 0.4583, 0.25, 0.75, 0.25, 0.5, 0.25, 0.5, 0.25, 0.75, 0.375, 0.8333, 0.375, 0.875, 0.375, 0.875, 0.375, 0.8333, 0.375, 0.75, 0.375, 0.7917, 0.375, 0.7917, 0.375, 0.75, 0.375, 0.8333, 0.375, 0.4167, 0.375, 0.4583, 0.375, 0.7917, 0.375, 0.375, 0.375, 0.4167, 0.375, 0.4167, 0.375, 0.375, 0.375, 0.7917, 0.375, 0.4583, 0.3333, 0.5, 0.375, 0.7917, 0.25, 0.5, 0.2917, 0.5, 0.2917, 0.75, 0.25, 0.75, 0.375, 0.5, 0.625, 0.5, 0.625, 0.75, 0.375, 0.75, 0.375, 0.75, 0.625, 0.75, 0.625, 0.7917, 0.375, 0.7917, 0.375, 0.7917, 0.625, 0.7917, 0.625, 0.8333, 0.375, 0.8333, 0.625, 0.5, 0.6667, 0.5, 0.6667, 0.75, 0.625, 0.75, 0.6667, 0.5, 0.7083, 0.5, 0.7083, 0.75, 0.6667, 0.75, 0.375, 0.375, 0.625, 0.375, 0.625, 0.4167, 0.375, 0.4167, 0.375, 0.4167, 0.625, 0.4167, 0.625, 0.4583, 0.375, 0.4583, 0.375, 0.8333, 0.375, 0.8333, 0.2917, 0.5, 0.375, 0.4167, 0.375, 0.75, 0.375, 0.75, 0.375, 0.75, 0.375, 0.75, 0.625, 0.75, 0.625, 0.75, 0.625, 0.75, 0.625, 0.75, 0.375, 0.75, 0.375, 0.75, 0.375, 0.75, 0.375, 0.75, 0.0, 0.0, 0.0, 0.0, 0.0, 0.0, 0.0, 0.0, 0.375, 0.75, 0.625, 0.75, 0.625, 0.75, 0.375, 0.75, 0.0, 0.0, 0.0, 0.0, 0.0, 0.0, 0.0, 0.0, 0.375, 0.75, 0.375, 0.75, 0.375, 0.75, 0.375, 0.75, 0.375, 0.75, 0.375, 0.75, 0.375, 0.75, 0.375, 0.75, 0.0, 0.0, 0.0, 0.0, 0.0, 0.0, 0.0, 0.0, 0.375, 0.75, 0.375, 0.75, 0.375, 0.75, 0.375, 0.75, 0.375, 0.75, 0.375, 0.75, 0.375, 0.75, 0.375, 0.75, 0.375, 0.75, 0.375, 0.75, 0.0, 0.0, 0.0, 0.0, 0.0, 0.0, 0.0, 0.0, 0.0, 0.0, 0.0, 0.0, 0.375, 0.75, 0.375, 0.75, 0.0, 0.0, 0.0, 0.0, 0.375, 0.75, 0.375, 0.75, 0.375, 0.75, 0.375, 0.75, 0.375, 0.75, 0.375, 0.75, 0.0, 0.0, 0.06651, 0.07981, 0.0, 0.0, 0.0, 0.0, 0.0, 0.0, 0.0, 0.0, 0.625, 0.75, 0.625, 0.75, 0.625, 0.75, 0.625, 0.75, 0.375, 0.75, 0.625, 0.75, 0.625, 0.75, 0.375, 0.75, 0.375, 0.75, 0.625, 0.75, 0.625, 0.75, 0.375, 0.75, 0.0, 0.0, 0.0, 0.0, 0.0, 0.0, 0.0, 0.0, 0.0, 0.0, 0.0, 0.0, 0.0, 0.0, 0.0, 0.0, 0.375, 0.75, 0.375, 0.75, 0.0, 0.0, 0.0, 0.0, 0.0, 0.0, 0.0, 0.0, 0.0, 0.0, 0.0, 0.0, 0.375, 0.75, 0.375, 0.75, 0.375, 0.75, 0.375, 0.75, 0.0, 0.0, 0.0, 0.0, 0.0, 0.0, 0.0, 0.0, 0.375, 0.75, 0.625, 0.75, 0.625, 0.75, 0.375, 0.75, 0.375, 0.75, 0.625, 0.75, 0.625, 0.75, 0.375, 0.75, 0.0, 0.0, 0.0, 0.0, 0.0, 0.0, 0.0, 0.0, 0.375, 0.75, 0.375, 0.75, 0.375, 0.75, 0.375, 0.75, 0.625, 0.75, 0.625, 0.75, 0.625, 0.75, 0.625, 0.75, 0.625, 0.75, 0.625, 0.75, 0.625, 0.75, 0.625, 0.75, 0.375, 0.75, 0.375, 0.75, 0.375, 0.75, 0.375, 0.75, 0.0, 0.0, 0.0, 0.0, 0.0, 0.0, 0.0, 0.0, 0.375, 0.75, 0.625, 0.75, 0.625, 0.75, 0.375, 0.75, 0.375, 0.75, 0.375, 0.75, 0.375, 0.75, 0.375, 0.75, 0.375, 0.75, 0.375, 0.75, 0.375, 0.75, 0.375, 0.75, 0.0, 0.0, 0.0, 0.0, 0.0, 0.0, 0.0, 0.0, 0.375, 0.75, 0.375, 0.75, 0.375, 0.75, 0.375, 0.75, 0.375, 0.75, 0.375, 0.75, 0.375, 0.75, 0.375, 0.75, 0.375, 0.75, 0.375, 0.75, 0.375, 0.75, 0.375, 0.75, 0.0, 0.0, 0.0, 0.0, 0.0, 0.0, 0.0, 0.0, 0.0, 0.0, 0.0, 0.0, 0.0, 0.0, 0.0, 0.0, 0.0, 0.0, 0.0, 0.0, 0.0, 0.0, 0.0, 0.0, 0.375, 0.75, 0.375, 0.75, 0.375, 0.75, 0.375, 0.75, 0.0, 0.0, 0.0, 0.0, 0.0, 0.0, 0.0, 0.0, 0.375, 0.75, 0.375, 0.75, 0.375, 0.75, 0.375, 0.75, 0.375, 0.75, 0.375, 0.75, 0.06651, 0.07981, 0.625, 0.75, 0.375, 0.75, 0.375, 0.5, 0.375, 0.5, 0.375, 0.75, 0.375, 0.5, 0.625, 0.5, 0.625, 0.5, 0.375, 0.5, 0.625, 0.75, 0.625, 0.75, 0.625, 0.75, 0.625, 0.75, 0.375, 0.75, 0.375, 0.5, 0.375, 0.5, 0.375, 0.75, 0.375, 0.75, 0.375, 0.5, 0.375, 0.5, 0.375, 0.75, 0.375, 0.5, 0.375, 0.75, 0.375, 0.75, 0.375, 0.5, 0.375, 0.5, 0.375, 0.5, 0.375, 0.5, 0.375, 0.5, 0.375, 0.75, 0.375, 0.75, 0.375, 0.75, 0.375, 0.75, 0.0, 0.0, 0.0, 0.0, 0.0, 0.0, 0.0, 0.0, 0.375, 0.75, 0.375, 0.75, 0.375, 0.75, 0.375, 0.75, 0.0, 0.0, 0.0, 0.0, 0.0, 0.0, 0.0, 0.0, 0.375, 0.75, 0.375, 0.75, 0.375, 0.75, 0.375, 0.75, 0.375, 0.75, 0.375, 0.75, 0.375, 0.75, 0.375, 0.75, 0.0, 0.0, 0.0, 0.0, 0.0, 0.0, 0.0, 0.0, 0.375, 0.75, 0.375, 0.75, 0.375, 0.75, 0.375, 0.75, 0.375, 0.75, 0.375, 0.75, 0.375, 0.75, 0.375, 0.75, 0.0, 0.0, 0.0, 0.0, 0.0, 0.0, 0.0, 0.0, 0.0, 0.0, 0.0, 0.0, 0.0, 0.0, 0.0, 0.0, 0.375, 0.75, 0.375, 0.75, 0.375, 0.75, 0.375, 0.75, 0.0, 0.0, 0.0, 0.0, 0.0, 0.0, 0.0, 0.0, 0.0, 0.0, 0.0, 0.0, 0.0, 0.0, 0.0, 0.0, 0.0, 0.0, 0.0, 0.0, 0.0, 0.0, 0.0, 0.0, 0.0, 0.0, 0.0, 0.0, 0.0, 0.0, 0.0, 0.0, 0.0, 0.0, 0.0, 0.0, 0.0, 0.0, 0.0, 0.0, 0.0, 0.0, 0.0, 0.0, 0.0, 0.0, 0.0, 0.0, 0.0, 0.0, 0.0, 0.0, 0.0, 0.0, 0.0, 0.0, 0.0, 0.0, 0.0, 0.0, 0.0, 0.0, 0.0, 0.0, 0.375, 0.75, 0.375, 0.75, 0.375, 0.75, 0.375, 0.75, 0.375, 0.75, 0.375, 0.75, 0.375, 0.75, 0.375, 0.75, 0.0, 0.0, 0.0, 0.0, 0.0, 0.0, 0.0, 0.0, 0.375, 0.75, 0.375, 0.75, 0.375, 0.75, 0.375, 0.75, 0.0, 0.0, 0.0, 0.0, 0.0, 0.0, 0.0, 0.0, 0.375, 0.75, 0.375, 0.75, 0.375, 0.75, 0.375, 0.75, 0.0, 0.0, 0.0, 0.0, 0.0, 0.0, 0.0, 0.0, 0.0, 0.0, 0.0, 0.0, 0.0, 0.0, 0.0, 0.0, 0.0, 0.0, 0.0, 0.0, 0.0, 0.0, 0.0, 0.0, 0.375, 0.75, 0.375, 0.75, 0.375, 0.75, 0.375, 0.75, 0.375, 0.75, 0.375, 0.75, 0.375, 0.75, 0.375, 0.75, 0.0, 0.0, 0.0, 0.0, 0.0, 0.0, 0.0, 0.0, 0.375, 0.75, 0.375, 0.75, 0.375, 0.75, 0.375, 0.75, 0.0, 0.0, 0.0, 0.0, 0.0, 0.0, 0.0, 0.0, 0.0, 0.0, 0.0, 0.0, 0.0, 0.0, 0.0, 0.0, 0.0, 0.0, 0.0, 0.0, 0.0, 0.0, 0.0, 0.0, 0.375, 0.75, 0.375, 0.75, 0.375, 0.75, 0.375, 0.75, 0.375, 0.75, 0.375, 0.75, 0.375, 0.75, 0.375, 0.75, 0.0, 0.0, 0.0, 0.0, 0.0, 0.0, 0.0, 0.0, 0.375, 0.75, 0.375, 0.75, 0.375, 0.75, 0.375, 0.75, 0.375, 0.75, 0.375, 0.75, 0.375, 0.75, 0.375, 0.75, 0.0, 0.0, 0.0, 0.0, 0.0, 0.0, 0.0, 0.0, 0.125, 0.5, 0.125, 0.75, 0.375, 0.75, 0.375, 0.5, 0.375, 0.25, 0.375, 0.5, 0.625, 0.5, 0.625, 0.25, 0.375, 0.0, 0.375, 0.25, 0.625, 0.25, 0.625, 0.0, 0.375, 0.75, 0.375, 1.0, 0.625, 1.0, 0.625, 0.75, 0.625, 0.5, 0.625, 0.75, 0.875, 0.75, 0.875, 0.5, 0.375, 0.5, 0.375, 0.75, 0.625, 0.75, 0.625, 0.5, 0.125, 0.5, 0.375, 0.5, 0.375, 0.75, 0.125, 0.75, 0.375, 0.25, 0.625, 0.25, 0.625, 0.5, 0.375, 0.5, 0.375, 0.0, 0.625, 0.0, 0.625, 0.25, 0.375, 0.25, 0.375, 0.75, 0.625, 0.75, 0.625, 1.0, 0.375, 1.0, 0.625, 0.5, 0.875, 0.5, 0.875, 0.75, 0.625, 0.75, 0.375, 0.5, 0.625, 0.5, 0.625, 0.75, 0.375, 0.75, 0.625, 0.5, 0.625, 0.75, 0.625, 0.75, 0.625, 0.5, 0.625, 0.5, 0.625, 0.75, 0.625, 0.75, 0.625, 0.5, 0.625, 0.75, 0.625, 0.75, 0.625, 0.75, 0.625, 0.75, 0.625, 0.75, 0.625, 0.75, 0.625, 0.75, 0.625, 0.75, 0.625, 0.75, 0.625, 0.75, 0.625, 0.75, 0.625, 0.75, 0.625, 0.75, 0.625, 0.75, 0.625, 0.75, 0.625, 0.75, 0.625, 0.5, 0.625, 0.75, 0.625, 0.75, 0.625, 0.5, 0.625, 0.75, 0.625, 0.75, 0.625, 0.75, 0.625, 0.75, 0.625, 0.5, 0.625, 0.5, 0.625, 0.5, 0.625, 0.5, 0.625, 0.5, 0.625, 0.5, 0.625, 0.5, 0.625, 0.5, 0.625, 0.5, 0.625, 0.5, 0.625, 0.5, 0.625, 0.5, 0.0, 0.0, 0.0, 0.0, 0.0, 0.0, 0.0, 0.0, 0.625, 0.75, 0.625, 0.75, 0.625, 0.75, 0.625, 0.75, 0.625, 0.5, 0.625, 0.75, 0.625, 0.75, 0.625, 0.5, 0.625, 0.75, 0.625, 0.5, 0.625, 0.5, 0.625, 0.75, 0.625, 0.75, 0.625, 0.75, 0.625, 0.75, 0.625, 0.75])
me_cube_002.update()
me_cube_003 = bpy.data.meshes.new('Cube.003')
me_cube_003.from_pydata([(-1.0, -1.0, -1.0), (-1.0, -1.0, 1.0), (-1.0, 1.0, -1.0), (-1.0, 1.0, 1.0), (1.0, -1.0, -1.0), (1.0, -1.0, 1.0), (1.0, 1.0, -1.0), (1.0, 1.0, 1.0)], [], [(0, 1, 3, 2), (2, 3, 7, 6), (6, 7, 5, 4), (4, 5, 1, 0), (2, 6, 4, 0), (7, 3, 1, 5)])
_uv = me_cube_003.uv_layers.new(name='UVMap')
_uv.uv.foreach_set('vector', [0.375, 0.0, 0.625, 0.0, 0.625, 0.25, 0.375, 0.25, 0.375, 0.25, 0.625, 0.25, 0.625, 0.5, 0.375, 0.5, 0.375, 0.5, 0.625, 0.5, 0.625, 0.75, 0.375, 0.75, 0.375, 0.75, 0.625, 0.75, 0.625, 1.0, 0.375, 1.0, 0.125, 0.5, 0.375, 0.5, 0.375, 0.75, 0.125, 0.75, 0.625, 0.5, 0.875, 0.5, 0.875, 0.75, 0.625, 0.75])
me_cube_003.update()
me_cube_004 = bpy.data.meshes.new('Cube.004')
me_cube_004.from_pydata([(-1.0, -1.0, -1.0), (-1.0, -1.0, 1.0), (-1.0, 1.0, -1.0), (-1.0, 1.0, 1.0), (1.0, -1.0, -1.0), (1.0, -1.0, 1.0), (1.0, 1.0, -1.0), (1.0, 1.0, 1.0)], [], [(0, 1, 3, 2), (2, 3, 7, 6), (6, 7, 5, 4), (4, 5, 1, 0), (2, 6, 4, 0), (7, 3, 1, 5)])
_uv = me_cube_004.uv_layers.new(name='UVMap')
_uv.uv.foreach_set('vector', [0.375, 0.0, 0.625, 0.0, 0.625, 0.25, 0.375, 0.25, 0.375, 0.25, 0.625, 0.25, 0.625, 0.5, 0.375, 0.5, 0.375, 0.5, 0.625, 0.5, 0.625, 0.75, 0.375, 0.75, 0.375, 0.75, 0.625, 0.75, 0.625, 1.0, 0.375, 1.0, 0.125, 0.5, 0.375, 0.5, 0.375, 0.75, 0.125, 0.75, 0.625, 0.5, 0.875, 0.5, 0.875, 0.75, 0.625, 0.75])
me_cube_004.update()
me_cube_005 = bpy.data.meshes.new('Cube.005')
me_cube_005.from_pydata([(-1.0, -1.0, -1.0), (-1.0, -1.0, 1.0), (-1.0, 1.0, -1.0), (-1.0, 1.0, 1.0), (1.0, -1.0, -1.0), (1.0, -1.0, 1.0), (1.0, 1.0, -1.0), (1.0, 1.0, 1.0)], [], [(0, 1, 3, 2), (2, 3, 7, 6), (6, 7, 5, 4), (4, 5, 1, 0), (2, 6, 4, 0), (7, 3, 1, 5)])
_uv = me_cube_005.uv_layers.new(name='UVMap')
_uv.uv.foreach_set('vector', [0.375, 0.0, 0.625, 0.0, 0.625, 0.25, 0.375, 0.25, 0.375, 0.25, 0.625, 0.25, 0.625, 0.5, 0.375, 0.5, 0.375, 0.5, 0.625, 0.5, 0.625, 0.75, 0.375, 0.75, 0.375, 0.75, 0.625, 0.75, 0.625, 1.0, 0.375, 1.0, 0.125, 0.5, 0.375, 0.5, 0.375, 0.75, 0.125, 0.75, 0.625, 0.5, 0.875, 0.5, 0.875, 0.75, 0.625, 0.75])
me_cube_005.update()
me_cube_007 = bpy.data.meshes.new('Cube.007')
me_cube_007.from_pydata([(-1.0, -1.0, -1.0), (-1.0, -1.0, 1.0), (-1.0, 1.0, -1.0), (-1.0, 1.0, 1.0), (1.0, -1.0, -1.0), (1.0, -1.0, 1.0), (1.0, 1.0, -1.0), (1.0, 1.0, 1.0)], [], [(0, 1, 3, 2), (2, 3, 7, 6), (6, 7, 5, 4), (4, 5, 1, 0), (2, 6, 4, 0), (7, 3, 1, 5)])
_uv = me_cube_007.uv_layers.new(name='UVMap')
_uv.uv.foreach_set('vector', [0.375, 0.0, 0.625, 0.0, 0.625, 0.25, 0.375, 0.25, 0.375, 0.25, 0.625, 0.25, 0.625, 0.5, 0.375, 0.5, 0.375, 0.5, 0.625, 0.5, 0.625, 0.75, 0.375, 0.75, 0.375, 0.75, 0.625, 0.75, 0.625, 1.0, 0.375, 1.0, 0.125, 0.5, 0.375, 0.5, 0.375, 0.75, 0.125, 0.75, 0.625, 0.5, 0.875, 0.5, 0.875, 0.75, 0.625, 0.75])
me_cube_007.update()
me_cube_008 = bpy.data.meshes.new('Cube.008')
me_cube_008.from_pydata([(-1.0, -1.0, -1.0), (-1.0, -1.0, 1.0), (-1.0, -0.6788, -1.0), (-1.0, -0.6788, 1.0), (-0.5224, -1.0, -1.0), (-0.5224, -0.6788, -1.0), (-0.5224, -0.6788, 1.0), (-0.7612, -0.6788, -1.0), (-0.7612, -0.6788, 1.0), (-0.7612, -1.0, -1.0), (-0.7612, -1.0, 1.0), (-1.0, -0.9359, -1.0), (-0.4884, -0.9039, 1.0), (-0.7612, -0.9359, 1.0), (-0.7612, -0.9359, -1.0), (-1.0, -0.9359, 1.0), (-0.4884, -0.9039, -1.0)], [], [(11, 15, 3, 2), (7, 8, 6, 5), (9, 10, 1, 0), (14, 16, 4, 9), (13, 15, 1, 10), (11, 14, 9, 0), (2, 3, 8, 7), (2, 7, 14, 11), (6, 8, 13, 12), (8, 3, 15, 13), (7, 5, 16, 14), (5, 6, 12, 16), (0, 1, 15, 11), (16, 12, 13, 10, 9, 4)])
_uv = me_cube_008.uv_layers.new(name='UVMap')
_uv.uv.foreach_set('vector', [0.375, 0.0551, 0.625, 0.0551, 0.625, 0.25, 0.375, 0.25, 0.375, 0.375, 0.625, 0.375, 0.625, 0.5, 0.375, 0.5, 0.375, 0.875, 0.625, 0.875, 0.625, 1.0, 0.375, 1.0, 0.25, 0.7001, 0.375, 0.7001, 0.375, 0.75, 0.25, 0.75, 0.75, 0.7001, 0.875, 0.7001, 0.875, 0.75, 0.75, 0.75, 0.125, 0.7001, 0.25, 0.7001, 0.25, 0.75, 0.125, 0.75, 0.375, 0.25, 0.625, 0.25, 0.625, 0.375, 0.375, 0.375, 0.125, 0.5, 0.25, 0.5, 0.25, 0.6949, 0.125, 0.6949, 0.625, 0.5, 0.75, 0.5, 0.75, 0.6949, 0.625, 0.6949, 0.75, 0.5, 0.875, 0.5, 0.875, 0.6949, 0.75, 0.6949, 0.25, 0.5, 0.375, 0.5, 0.375, 0.6949, 0.25, 0.6949, 0.375, 0.5, 0.625, 0.5, 0.625, 0.6949, 0.375, 0.6949, 0.375, 0.0, 0.625, 0.0, 0.625, 0.04987, 0.375, 0.04987, 0.375, 0.6949, 0.625, 0.6949, 0.75, 0.7001, 0.625, 0.875, 0.375, 0.875, 0.375, 0.75])
me_cube_008.update()
me_plane = bpy.data.meshes.new('Plane')
me_plane.from_pydata([(72.07, -251.2, 45.62), (-0.1683, -236.6, 7.29), (61.11, -217.7, 60.96), (53.96, -190.5, 71.42), (49.92, -161.9, 76.01), (-0.1683, -165.4, 7.29), (-0.1683, -189.1, 7.29), (-0.1683, -212.4, 7.29), (3.478, -236.4, 18.32), (1.268, -237.6, 25.51), (6.757, -239.2, 32.33), (6.615, -240.3, 39.16), (8.003, -240.9, 45.79), (12.51, -243.2, 49.95), (16.7, -243.0, 56.01), (26.36, -244.5, 59.02), (33.8, -246.1, 60.98), (58.16, -246.2, 58.29), (3.621, -166.4, 15.95), (1.711, -168.4, 23.17), (-1.058, -171.1, 30.4), (-2.364, -172.8, 38.55), (0.9372, -171.9, 46.24), (6.838, -169.7, 52.26), (12.9, -167.6, 57.85), (18.61, -165.7, 63.35), (24.73, -163.9, 68.58), (41.63, -162.8, 70.79), (-0.8004, -189.8, 16.73), (4.351, -191.6, 24.0), (2.172, -193.9, 31.2), (1.43, -195.5, 38.78), (4.269, -195.3, 45.72), (9.591, -194.1, 51.5), (15.69, -193.1, 56.83), (21.52, -192.5, 62.02), (26.41, -191.5, 67.7), (45.59, -190.3, 66.85), (1.629, -212.6, 17.83), (0.4999, -214.1, 25.03), (5.608, -216.0, 31.95), (5.345, -217.4, 38.88), (7.319, -217.8, 45.44), (11.32, -217.7, 51.29), (16.83, -217.8, 56.35), (22.95, -218.2, 60.78), (26.82, -217.9, 66.56), (43.98, -217.3, 64.68)], [], [(38, 7, 1, 8), (18, 5, 6, 28), (28, 6, 7, 38), (3, 37, 47, 2), (37, 36, 46, 47), (36, 35, 45, 46), (35, 34, 44, 45), (34, 33, 43, 44), (33, 32, 42, 43), (32, 31, 41, 42), (31, 30, 40, 41), (30, 29, 39, 40), (29, 28, 38, 39), (4, 27, 37, 3), (27, 26, 36, 37), (26, 25, 35, 36), (25, 24, 34, 35), (24, 23, 33, 34), (23, 22, 32, 33), (22, 21, 31, 32), (21, 20, 30, 31), (20, 19, 29, 30), (19, 18, 28, 29), (2, 47, 17, 0), (47, 46, 16, 17), (46, 45, 15, 16), (45, 44, 14, 15), (44, 43, 13, 14), (43, 42, 12, 13), (42, 41, 11, 12), (41, 40, 10, 11), (40, 39, 9, 10), (39, 38, 8, 9)])
_uv = me_plane.uv_layers.new(name='UVMap')
_uv.uv.foreach_set('vector', [0.9091, 0.95, 1.0, 0.95, 1.0, 1.0, 0.9091, 1.0, 0.9091, 0.85, 1.0, 0.85, 1.0, 0.9, 0.9091, 0.9, 0.9091, 0.9, 1.0, 0.9, 1.0, 0.95, 0.9091, 0.95, 0.0, 0.9, 0.09091, 0.9, 0.09091, 0.95, 0.0, 0.95, 0.09091, 0.9, 0.1818, 0.9, 0.1818, 0.95, 0.09091, 0.95, 0.1818, 0.9, 0.2727, 0.9, 0.2727, 0.95, 0.1818, 0.95, 0.2727, 0.9, 0.3636, 0.9, 0.3636, 0.95, 0.2727, 0.95, 0.3636, 0.9, 0.4545, 0.9, 0.4545, 0.95, 0.3636, 0.95, 0.4545, 0.9, 0.5455, 0.9, 0.5455, 0.95, 0.4545, 0.95, 0.5455, 0.9, 0.6364, 0.9, 0.6364, 0.95, 0.5455, 0.95, 0.6364, 0.9, 0.7273, 0.9, 0.7273, 0.95, 0.6364, 0.95, 0.7273, 0.9, 0.8182, 0.9, 0.8182, 0.95, 0.7273, 0.95, 0.8182, 0.9, 0.9091, 0.9, 0.9091, 0.95, 0.8182, 0.95, 0.0, 0.85, 0.09091, 0.85, 0.09091, 0.9, 0.0, 0.9, 0.09091, 0.85, 0.1818, 0.85, 0.1818, 0.9, 0.09091, 0.9, 0.1818, 0.85, 0.2727, 0.85, 0.2727, 0.9, 0.1818, 0.9, 0.2727, 0.85, 0.3636, 0.85, 0.3636, 0.9, 0.2727, 0.9, 0.3636, 0.85, 0.4545, 0.85, 0.4545, 0.9, 0.3636, 0.9, 0.4545, 0.85, 0.5455, 0.85, 0.5455, 0.9, 0.4545, 0.9, 0.5455, 0.85, 0.6364, 0.85, 0.6364, 0.9, 0.5455, 0.9, 0.6364, 0.85, 0.7273, 0.85, 0.7273, 0.9, 0.6364, 0.9, 0.7273, 0.85, 0.8182, 0.85, 0.8182, 0.9, 0.7273, 0.9, 0.8182, 0.85, 0.9091, 0.85, 0.9091, 0.9, 0.8182, 0.9, 0.0, 0.95, 0.09091, 0.95, 0.09091, 1.0, 0.0, 1.0, 0.09091, 0.95, 0.1818, 0.95, 0.1818, 1.0, 0.09091, 1.0, 0.1818, 0.95, 0.2727, 0.95, 0.2727, 1.0, 0.1818, 1.0, 0.2727, 0.95, 0.3636, 0.95, 0.3636, 1.0, 0.2727, 1.0, 0.3636, 0.95, 0.4545, 0.95, 0.4545, 1.0, 0.3636, 1.0, 0.4545, 0.95, 0.5455, 0.95, 0.5455, 1.0, 0.4545, 1.0, 0.5455, 0.95, 0.6364, 0.95, 0.6364, 1.0, 0.5455, 1.0, 0.6364, 0.95, 0.7273, 0.95, 0.7273, 1.0, 0.6364, 1.0, 0.7273, 0.95, 0.8182, 0.95, 0.8182, 1.0, 0.7273, 1.0, 0.8182, 0.95, 0.9091, 0.95, 0.9091, 1.0, 0.8182, 1.0])
me_plane.update()
me_cube = bpy.data.meshes.new('Cube')
me_cube.from_pydata([(-25.74, -7.566, -1.627), (-25.74, 23.03, -0.8648), (22.36, -7.566, -0.4128), (22.36, 23.03, -0.4128), (-25.74, -7.566, 0.9529), (-25.74, 6.78, 15.3), (-25.74, -6.474, 6.443), (-25.74, -3.364, 11.1), (-25.74, 1.29, 14.21), (-25.74, 8.686, 15.3), (-25.74, 23.03, 0.9529), (-25.74, 14.18, 14.21), (-25.74, 18.83, 11.1), (-25.74, 21.94, 6.443), (22.36, 6.78, 15.3), (22.36, -7.566, 0.9529), (22.36, 1.29, 14.21), (22.36, -3.364, 11.1), (22.36, -6.474, 6.443), (22.36, 23.03, 0.9529), (22.36, 8.686, 15.3), (22.36, 21.94, 6.443), (22.36, 18.83, 11.1), (22.36, 14.18, 14.21)], [], [(20, 9, 5, 14), (1, 3, 2, 0), (1, 10, 19, 3), (9, 20, 23, 11), (11, 23, 22, 12), (12, 22, 21, 13), (13, 21, 19, 10), (14, 5, 8, 16), (16, 8, 7, 17), (17, 7, 6, 18), (18, 6, 4, 15), (2, 15, 4, 0)])
_uv = me_cube.uv_layers.new(name='UVMap')
_uv.uv.foreach_set('vector', [0.625, 0.6172, 0.875, 0.6172, 0.875, 0.6328, 0.625, 0.6328, 0.125, 0.5, 0.375, 0.5, 0.375, 0.75, 0.125, 0.75, 0.375, 0.25, 0.4031, 0.25, 0.3967, 0.5, 0.375, 0.5, 0.875, 0.6172, 0.625, 0.6172, 0.625, 0.5724, 0.875, 0.5724, 0.875, 0.5724, 0.625, 0.5724, 0.625, 0.5, 0.875, 0.5, 0.625, 0.25, 0.625, 0.5, 0.4841, 0.5, 0.488, 0.25, 0.488, 0.25, 0.4841, 0.5, 0.3967, 0.5, 0.4031, 0.25, 0.625, 0.6328, 0.875, 0.6328, 0.875, 0.6776, 0.625, 0.6776, 0.625, 0.6776, 0.875, 0.6776, 0.875, 0.75, 0.625, 0.75, 0.625, 0.75, 0.625, 1.0, 0.488, 1.0, 0.4841, 0.75, 0.4841, 0.75, 0.488, 1.0, 0.4031, 1.0, 0.3967, 0.75, 0.375, 0.75, 0.3967, 0.75, 0.4031, 1.0, 0.375, 1.0])
me_cube.update()
me_cube_006 = bpy.data.meshes.new('Cube.006')
me_cube_006.from_pydata([(-25.74, -7.566, -1.627), (-25.74, 23.03, -0.8648), (22.36, -7.566, -0.4128), (22.36, 23.03, -0.4128), (-25.74, -7.566, 0.9529), (-25.74, 6.78, 15.3), (-25.74, -6.474, 6.443), (-25.74, -3.364, 11.1), (-25.74, 1.29, 14.21), (-25.74, 8.686, 15.3), (-25.74, 23.03, 0.9529), (-25.74, 14.18, 14.21), (-25.74, 18.83, 11.1), (-25.74, 21.94, 6.443), (22.36, 6.78, 15.3), (22.36, -7.566, 0.9529), (22.36, 1.29, 14.21), (22.36, -3.364, 11.1), (22.36, -6.474, 6.443), (22.36, 23.03, 0.9529), (22.36, 8.686, 15.3), (22.36, 21.94, 6.443), (22.36, 18.83, 11.1), (22.36, 14.18, 14.21)], [], [(20, 9, 5, 14), (1, 3, 2, 0), (1, 10, 19, 3), (9, 20, 23, 11), (11, 23, 22, 12), (12, 22, 21, 13), (13, 21, 19, 10), (14, 5, 8, 16), (16, 8, 7, 17), (17, 7, 6, 18), (18, 6, 4, 15), (2, 15, 4, 0)])
_uv = me_cube_006.uv_layers.new(name='UVMap')
_uv.uv.foreach_set('vector', [0.625, 0.6172, 0.875, 0.6172, 0.875, 0.6328, 0.625, 0.6328, 0.125, 0.5, 0.375, 0.5, 0.375, 0.75, 0.125, 0.75, 0.375, 0.25, 0.4031, 0.25, 0.3967, 0.5, 0.375, 0.5, 0.875, 0.6172, 0.625, 0.6172, 0.625, 0.5724, 0.875, 0.5724, 0.875, 0.5724, 0.625, 0.5724, 0.625, 0.5, 0.875, 0.5, 0.625, 0.25, 0.625, 0.5, 0.4841, 0.5, 0.488, 0.25, 0.488, 0.25, 0.4841, 0.5, 0.3967, 0.5, 0.4031, 0.25, 0.625, 0.6328, 0.875, 0.6328, 0.875, 0.6776, 0.625, 0.6776, 0.625, 0.6776, 0.875, 0.6776, 0.875, 0.75, 0.625, 0.75, 0.625, 0.75, 0.625, 1.0, 0.488, 1.0, 0.4841, 0.75, 0.4841, 0.75, 0.488, 1.0, 0.4031, 1.0, 0.3967, 0.75, 0.375, 0.75, 0.3967, 0.75, 0.4031, 1.0, 0.375, 1.0])
me_cube_006.update()
me_plane_001 = bpy.data.meshes.new('Plane.001')
me_plane_001.from_pydata([(-1.0, -1.0, 0.0), (3.452, -1.0, 0.0), (-1.0, 4.824, 0.0), (3.452, 4.824, 0.0), (1.839, -1.0, 0.0), (1.839, 4.824, 0.0), (3.452, -11.33, 0.0), (1.839, -11.33, 0.0)], [], [(4, 1, 3, 5), (0, 4, 5, 2), (1, 4, 7, 6)])
_uv = me_plane_001.uv_layers.new(name='UVMap')
_uv.uv.foreach_set('vector', [0.6376, 0.0, 1.0, 0.0, 1.0, 1.0, 0.6376, 1.0, 0.0, 0.0, 0.6376, 0.0, 0.6376, 1.0, 0.0, 1.0, 1.0, 0.0, 0.6376, 0.0, 0.6376, 0.0, 1.0, 0.0])
me_plane_001.update()

# ---- objects
ob_cube_col = bpy.data.objects.new('Cube-col', me_cube_001)
ob_cube_001_col = bpy.data.objects.new('Cube.001-col', me_cube_002)
ob_cube_002_col = bpy.data.objects.new('Cube.002-col', me_cube_003)
ob_cube_003_col = bpy.data.objects.new('Cube.003-col', me_cube_004)
ob_cube_004_col = bpy.data.objects.new('Cube.004-col', me_cube_005)
ob_cube_006_col = bpy.data.objects.new('Cube.006-col', me_cube_007)
ob_floor_col = bpy.data.objects.new('floor-col', me_cube_008)
ob_wall_col = bpy.data.objects.new('wall-col', me_plane)
ob_tunnel_col = bpy.data.objects.new('Tunnel-col', me_cube)
ob_tunnel_col_001 = bpy.data.objects.new('Tunnel-col.001', me_cube_006)
ob_city_plane = bpy.data.objects.new('city_plane', me_plane_001)

# ---- transforms, parenting, visibility, modifiers, constraints
ob_cube_col.location = (49.49, -229.5, 13.48)
ob_cube_col.scale = (1.686, 1.686, 0.8428)
ob_cube_001_col.location = (66.34, -197.4, 13.23)
ob_cube_001_col.scale = (1.684, 0.8284, 0.5747)
ob_cube_002_col.location = (72.23, -198.3, 14.31)
ob_cube_002_col.rotation_euler = (0.0, -0.0, 0.001669)
ob_cube_002_col.scale = (1.686, 1.686, 1.686)
ob_cube_003_col.location = (80.23, -198.8, 14.31)
ob_cube_003_col.rotation_euler = (0.0, -0.0, -0.6434)
ob_cube_003_col.scale = (1.686, 1.686, 1.686)
ob_cube_004_col.location = (87.4, -205.4, 14.31)
ob_cube_004_col.rotation_euler = (0.0, -0.0, -0.9768)
ob_cube_004_col.scale = (1.686, 1.686, 1.686)
ob_cube_006_col.location = (86.73, -213.1, 14.31)
ob_cube_006_col.rotation_euler = (0.0, -0.0, -1.785)
ob_cube_006_col.scale = (1.686, 1.686, 1.686)
ob_floor_col.location = (249.0, 7.05, 12.15)
ob_floor_col.scale = (250.0, 250.0, 0.5)
ob_wall_col.location = (2.624, 0.0, 4.359)
_m = ob_wall_col.modifiers.new('Decimate', 'DECIMATE')
_m.ratio = 0.2
_m = ob_wall_col.modifiers.new('Solidify', 'SOLIDIFY')
_m.thickness = 10.0
_m.offset = 0.0
ob_tunnel_col.location = (138.0, -235.8, 12.67)
_m = ob_tunnel_col.modifiers.new('Solidify', 'SOLIDIFY')
_m.thickness = 1.0
ob_tunnel_col_001.location = (87.34, -150.4, 12.67)
ob_tunnel_col_001.rotation_euler = (0.0, -0.0, -1.571)
_m = ob_tunnel_col_001.modifiers.new('Solidify', 'SOLIDIFY')
_m.thickness = 1.0
ob_city_plane.location = (70.06, -191.5, 12.67)
ob_city_plane.scale = (11.73, 3.325, 3.325)

# ---- collection membership
col_collection.objects.link(ob_cube_col)
col_collection.objects.link(ob_cube_001_col)
col_collection.objects.link(ob_cube_002_col)
col_collection.objects.link(ob_cube_003_col)
col_collection.objects.link(ob_cube_004_col)
col_collection.objects.link(ob_cube_006_col)
col_collection.objects.link(ob_floor_col)
col_collection.objects.link(ob_wall_col)
col_collection.objects.link(ob_tunnel_col)
col_collection.objects.link(ob_tunnel_col_001)
col_collection.objects.link(ob_city_plane)

# ---- scene / render settings (as saved in the file)
scene.frame_start = 1; scene.frame_end = 250; scene.frame_set(1)
scene.render.engine = 'BLENDER_EEVEE_NEXT'
bpy.context.view_layer.update()

# ---- added for rendering (the .blend has no active camera and no usable light): camera, sun
cam_auto = bpy.data.cameras.new('AutoCamera')
cam_auto.lens = 50.0
cam_auto.sensor_width = 36.0
cam_auto.clip_end = 3583.2
ob_auto_camera = bpy.data.objects.new('AutoCamera', cam_auto)
scene.collection.objects.link(ob_auto_camera)
ob_auto_camera.location = (282.189, -433.283, 211.024)
ob_auto_camera.rotation_euler = (1.09748, -7.21219e-08, 0.694738)
scene.camera = ob_auto_camera
light_auto_sun = bpy.data.lights.new('AutoSun', 'SUN')
light_auto_sun.energy = 3.0
light_auto_sun.angle = 0.0523599
ob_auto_sun = bpy.data.objects.new('AutoSun', light_auto_sun)
scene.collection.objects.link(ob_auto_sun)
ob_auto_sun.rotation_euler = (0.872665, 0.174533, 0.523599)
bpy.context.view_layer.update()
